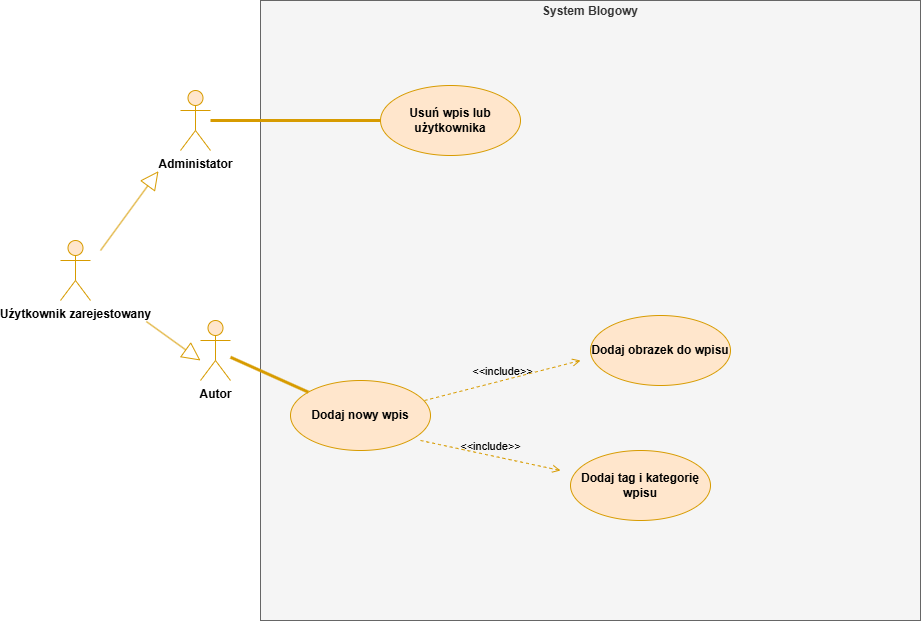

The diagram above was exported from draw.io. Its source (the exported page's mxGraphModel, read from the mxfile embedded in the PNG):
<mxGraphModel dx="2873" dy="1140" grid="1" gridSize="10" guides="1" tooltips="1" connect="1" arrows="1" fold="1" page="1" pageScale="1" pageWidth="827" pageHeight="1169" math="0" shadow="0">
  <root>
    <mxCell id="0" />
    <mxCell id="1" parent="0" />
    <mxCell id="SJ454bJHRbdwBHpCrCIR-1" parent="1" style="verticalAlign=top;align=left;overflow=fill;html=1;whiteSpace=wrap;fillColor=#f5f5f5;strokeColor=#666666;fontColor=#333333;movable=0;resizable=0;rotatable=0;deletable=0;editable=0;locked=1;connectable=0;" value="&lt;p style=&quot;margin:0px;margin-top:4px;text-align:center;&quot;&gt;&lt;b&gt;System Blogowy&lt;/b&gt;&lt;/p&gt;&lt;div style=&quot;height:2px;&quot;&gt;&lt;/div&gt;" vertex="1">
      <mxGeometry height="620" width="660" x="170" y="320" as="geometry" />
    </mxCell>
    <mxCell id="SJ454bJHRbdwBHpCrCIR-2" parent="1" style="shape=umlActor;verticalLabelPosition=bottom;verticalAlign=top;html=1;fillColor=#ffe6cc;strokeColor=#d79b00;labelPerimeter=1;" value="&lt;b&gt;Uź&lt;/b&gt;&lt;b style=&quot;background-color: transparent; color: light-dark(#000000, var(--ge-light-color, #ffffff));&quot;&gt;ytkownik zarejestowany&lt;/b&gt;" vertex="1">
      <mxGeometry height="60" width="30" x="-30" y="560" as="geometry" />
    </mxCell>
    <mxCell id="SJ454bJHRbdwBHpCrCIR-10" parent="1" style="shape=umlActor;verticalLabelPosition=bottom;verticalAlign=top;html=1;fillColor=#ffe6cc;strokeColor=#d79b00;labelPerimeter=1;" value="&lt;b&gt;Administator&lt;/b&gt;&lt;div&gt;&lt;b&gt;&lt;br&gt;&lt;/b&gt;&lt;/div&gt;" vertex="1">
      <mxGeometry height="60" width="30" x="90" y="410" as="geometry" />
    </mxCell>
    <mxCell id="SJ454bJHRbdwBHpCrCIR-19" edge="1" parent="1" style="endArrow=block;endSize=16;endFill=0;html=1;rounded=0;fillColor=#ffe6cc;strokeColor=#d79b00;defaultLabelBackgroundColor=gap;" target="SJ454bJHRbdwBHpCrCIR-10" value="">
      <mxGeometry relative="1" width="160" as="geometry">
        <mxPoint x="10" y="570" as="sourcePoint" />
        <mxPoint x="150" y="580" as="targetPoint" />
      </mxGeometry>
    </mxCell>
    <mxCell id="SJ454bJHRbdwBHpCrCIR-20" parent="1" style="shape=umlActor;verticalLabelPosition=bottom;verticalAlign=top;html=1;fillColor=#ffe6cc;strokeColor=#d79b00;labelPerimeter=1;" value="&lt;b&gt;Autor&lt;/b&gt;" vertex="1">
      <mxGeometry height="60" width="30" x="110" y="640" as="geometry" />
    </mxCell>
    <mxCell id="SJ454bJHRbdwBHpCrCIR-22" edge="1" parent="1" source="SJ454bJHRbdwBHpCrCIR-2" style="endArrow=block;endSize=16;endFill=0;html=1;rounded=0;fillColor=#ffe6cc;strokeColor=#d79b00;defaultLabelBackgroundColor=gap;" value="">
      <mxGeometry relative="1" width="160" as="geometry">
        <mxPoint x="30" y="660" as="sourcePoint" />
        <mxPoint x="110" y="680" as="targetPoint" />
      </mxGeometry>
    </mxCell>
    <mxCell id="SJ454bJHRbdwBHpCrCIR-27" parent="1" style="ellipse;whiteSpace=wrap;html=1;fillColor=#ffe6cc;strokeColor=#d79b00;" value="&lt;b&gt;Dodaj nowy wpis&lt;/b&gt;" vertex="1">
      <mxGeometry height="70" width="140" x="200" y="699.9999999999999" as="geometry" />
    </mxCell>
    <mxCell id="SJ454bJHRbdwBHpCrCIR-29" edge="1" parent="1" source="SJ454bJHRbdwBHpCrCIR-20" style="endArrow=none;startArrow=none;endFill=0;startFill=0;endSize=8;html=1;verticalAlign=bottom;labelBackgroundColor=none;strokeWidth=3;rounded=0;fillColor=#ffe6cc;strokeColor=#d79b00;defaultLabelBackgroundColor=gap;" target="SJ454bJHRbdwBHpCrCIR-27" value="">
      <mxGeometry relative="1" width="160" as="geometry">
        <mxPoint x="120" y="690" as="sourcePoint" />
        <mxPoint x="280" y="690" as="targetPoint" />
      </mxGeometry>
    </mxCell>
    <mxCell id="SJ454bJHRbdwBHpCrCIR-38" parent="1" style="ellipse;whiteSpace=wrap;html=1;fillColor=#ffe6cc;strokeColor=#d79b00;" value="&lt;b&gt;Usuń wpis lub użytkownika&lt;/b&gt;" vertex="1">
      <mxGeometry height="70" width="140" x="290" y="404.9999999999999" as="geometry" />
    </mxCell>
    <mxCell id="SJ454bJHRbdwBHpCrCIR-39" edge="1" parent="1" source="SJ454bJHRbdwBHpCrCIR-10" style="endArrow=none;startArrow=none;endFill=0;startFill=0;endSize=8;html=1;verticalAlign=bottom;labelBackgroundColor=none;strokeWidth=3;rounded=0;fillColor=#ffe6cc;strokeColor=#d79b00;defaultLabelBackgroundColor=gap;entryX=0;entryY=0.5;entryDx=0;entryDy=0;" target="SJ454bJHRbdwBHpCrCIR-38" value="">
      <mxGeometry relative="1" width="160" as="geometry">
        <mxPoint x="130" y="560" as="sourcePoint" />
        <mxPoint x="290" y="560" as="targetPoint" />
      </mxGeometry>
    </mxCell>
    <mxCell id="SJ454bJHRbdwBHpCrCIR-43" parent="1" style="ellipse;whiteSpace=wrap;html=1;fillColor=#ffe6cc;strokeColor=#d79b00;" value="&lt;b&gt;Dodaj obrazek do wpisu&lt;/b&gt;" vertex="1">
      <mxGeometry height="70" width="140" x="500" y="634.9999999999999" as="geometry" />
    </mxCell>
    <mxCell id="SJ454bJHRbdwBHpCrCIR-52" edge="1" parent="1" style="html=1;verticalAlign=bottom;labelBackgroundColor=none;endArrow=open;endFill=0;dashed=1;rounded=0;fillColor=#ffe6cc;strokeColor=#d79b00;defaultLabelBackgroundColor=gap;" value="&amp;lt;&amp;lt;include&amp;gt;&amp;gt;">
      <mxGeometry relative="1" width="160" as="geometry">
        <mxPoint x="334" y="720" as="sourcePoint" />
        <mxPoint x="490" y="680" as="targetPoint" />
      </mxGeometry>
    </mxCell>
    <mxCell id="SJ454bJHRbdwBHpCrCIR-54" parent="1" style="ellipse;whiteSpace=wrap;html=1;fillColor=#ffe6cc;strokeColor=#d79b00;" value="&lt;b&gt;Dodaj tag i kategorię wpisu&lt;/b&gt;" vertex="1">
      <mxGeometry height="70" width="140" x="480" y="769.9999999999999" as="geometry" />
    </mxCell>
    <mxCell id="SJ454bJHRbdwBHpCrCIR-57" edge="1" parent="1" style="html=1;verticalAlign=bottom;labelBackgroundColor=none;endArrow=open;endFill=0;dashed=1;rounded=0;fillColor=#ffe6cc;strokeColor=#d79b00;defaultLabelBackgroundColor=gap;curved=1;curveGeometry=1;" value="&amp;lt;&amp;lt;include&amp;gt;&amp;gt;">
      <mxGeometry relative="1" width="160" as="geometry">
        <mxPoint x="330" y="760" as="sourcePoint" />
        <mxPoint x="470" y="790" as="targetPoint" />
      </mxGeometry>
    </mxCell>
  </root>
</mxGraphModel>